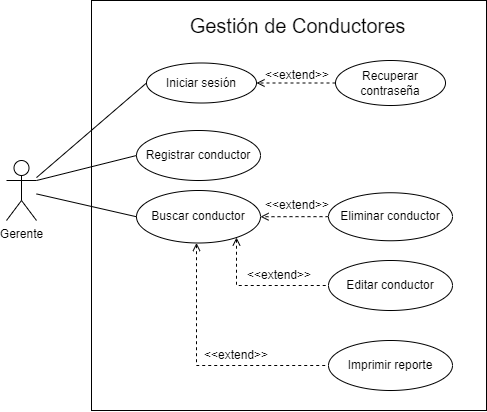

The diagram above was exported from draw.io. Its source (the exported page's mxGraphModel, read from the mxfile embedded in the PNG):
<mxGraphModel dx="695" dy="461" grid="1" gridSize="10" guides="1" tooltips="1" connect="1" arrows="1" fold="1" page="1" pageScale="1" pageWidth="827" pageHeight="1169" math="0" shadow="0">
  <root>
    <mxCell id="0" />
    <mxCell id="1" parent="0" />
    <mxCell id="suTNYbLgi1uIp-669YL--13" value="" style="rounded=0;whiteSpace=wrap;html=1;" vertex="1" parent="1">
      <mxGeometry x="135" y="240" width="395" height="410" as="geometry" />
    </mxCell>
    <mxCell id="suTNYbLgi1uIp-669YL--1" value="Gerente" style="shape=umlActor;verticalLabelPosition=bottom;verticalAlign=top;html=1;outlineConnect=0;" vertex="1" parent="1">
      <mxGeometry x="50" y="400" width="30" height="60" as="geometry" />
    </mxCell>
    <mxCell id="suTNYbLgi1uIp-669YL--4" value="Iniciar sesión" style="ellipse;whiteSpace=wrap;html=1;" vertex="1" parent="1">
      <mxGeometry x="190" y="302.5" width="110" height="40" as="geometry" />
    </mxCell>
    <mxCell id="suTNYbLgi1uIp-669YL--12" style="edgeStyle=orthogonalEdgeStyle;rounded=0;orthogonalLoop=1;jettySize=auto;html=1;entryX=1;entryY=0.5;entryDx=0;entryDy=0;endArrow=open;endFill=0;dashed=1;" edge="1" parent="1" source="suTNYbLgi1uIp-669YL--11" target="suTNYbLgi1uIp-669YL--4">
      <mxGeometry relative="1" as="geometry" />
    </mxCell>
    <mxCell id="suTNYbLgi1uIp-669YL--11" value="Recuperar contraseña" style="ellipse;whiteSpace=wrap;html=1;" vertex="1" parent="1">
      <mxGeometry x="379" y="300" width="110" height="45" as="geometry" />
    </mxCell>
    <mxCell id="suTNYbLgi1uIp-669YL--36" style="edgeStyle=orthogonalEdgeStyle;rounded=0;orthogonalLoop=1;jettySize=auto;html=1;entryX=0;entryY=0.5;entryDx=0;entryDy=0;dashed=1;startArrow=open;startFill=0;endArrow=none;endFill=0;" edge="1" parent="1" source="suTNYbLgi1uIp-669YL--15" target="suTNYbLgi1uIp-669YL--16">
      <mxGeometry relative="1" as="geometry">
        <Array as="points">
          <mxPoint x="280" y="525" />
        </Array>
      </mxGeometry>
    </mxCell>
    <mxCell id="suTNYbLgi1uIp-669YL--37" style="edgeStyle=orthogonalEdgeStyle;rounded=0;orthogonalLoop=1;jettySize=auto;html=1;entryX=0;entryY=0.5;entryDx=0;entryDy=0;dashed=1;startArrow=open;startFill=0;endArrow=none;endFill=0;" edge="1" parent="1" source="suTNYbLgi1uIp-669YL--15" target="suTNYbLgi1uIp-669YL--32">
      <mxGeometry relative="1" as="geometry">
        <Array as="points">
          <mxPoint x="240" y="605" />
        </Array>
      </mxGeometry>
    </mxCell>
    <mxCell id="suTNYbLgi1uIp-669YL--15" value="Buscar conductor" style="ellipse;whiteSpace=wrap;html=1;" vertex="1" parent="1">
      <mxGeometry x="180" y="430" width="124" height="52.5" as="geometry" />
    </mxCell>
    <mxCell id="suTNYbLgi1uIp-669YL--16" value="Editar conductor" style="ellipse;whiteSpace=wrap;html=1;" vertex="1" parent="1">
      <mxGeometry x="372" y="500" width="124" height="50" as="geometry" />
    </mxCell>
    <mxCell id="suTNYbLgi1uIp-669YL--23" style="edgeStyle=orthogonalEdgeStyle;rounded=0;orthogonalLoop=1;jettySize=auto;html=1;entryX=1;entryY=0.5;entryDx=0;entryDy=0;dashed=1;endArrow=open;endFill=0;" edge="1" parent="1" source="suTNYbLgi1uIp-669YL--17" target="suTNYbLgi1uIp-669YL--15">
      <mxGeometry relative="1" as="geometry" />
    </mxCell>
    <mxCell id="suTNYbLgi1uIp-669YL--17" value="Eliminar conductor" style="ellipse;whiteSpace=wrap;html=1;" vertex="1" parent="1">
      <mxGeometry x="372" y="432.25" width="124" height="48" as="geometry" />
    </mxCell>
    <mxCell id="suTNYbLgi1uIp-669YL--18" value="Registrar conductor" style="ellipse;whiteSpace=wrap;html=1;" vertex="1" parent="1">
      <mxGeometry x="180" y="370" width="124" height="50" as="geometry" />
    </mxCell>
    <mxCell id="suTNYbLgi1uIp-669YL--20" value="" style="endArrow=none;html=1;rounded=0;exitX=1;exitY=0.3333333333333333;exitDx=0;exitDy=0;exitPerimeter=0;entryX=0;entryY=0.5;entryDx=0;entryDy=0;endFill=0;" edge="1" parent="1" source="suTNYbLgi1uIp-669YL--1" target="suTNYbLgi1uIp-669YL--18">
      <mxGeometry width="50" height="50" relative="1" as="geometry">
        <mxPoint x="110" y="400" as="sourcePoint" />
        <mxPoint x="160" y="350" as="targetPoint" />
      </mxGeometry>
    </mxCell>
    <mxCell id="suTNYbLgi1uIp-669YL--22" value="" style="endArrow=none;html=1;rounded=0;entryX=0;entryY=0.5;entryDx=0;entryDy=0;endFill=0;" edge="1" parent="1" source="suTNYbLgi1uIp-669YL--1" target="suTNYbLgi1uIp-669YL--15">
      <mxGeometry width="50" height="50" relative="1" as="geometry">
        <mxPoint x="120.00000000000011" y="465" as="sourcePoint" />
        <mxPoint x="170" y="415" as="targetPoint" />
      </mxGeometry>
    </mxCell>
    <mxCell id="suTNYbLgi1uIp-669YL--24" value="&amp;lt;&amp;lt;extend&amp;gt;&amp;gt;" style="text;html=1;strokeColor=none;fillColor=none;align=center;verticalAlign=middle;whiteSpace=wrap;rounded=0;" vertex="1" parent="1">
      <mxGeometry x="317" y="440" width="48" height="10" as="geometry" />
    </mxCell>
    <mxCell id="suTNYbLgi1uIp-669YL--28" value="&amp;lt;&amp;lt;extend&amp;gt;&amp;gt;" style="text;html=1;strokeColor=none;fillColor=none;align=center;verticalAlign=middle;whiteSpace=wrap;rounded=0;" vertex="1" parent="1">
      <mxGeometry x="298.5" y="510" width="48" height="10" as="geometry" />
    </mxCell>
    <mxCell id="suTNYbLgi1uIp-669YL--32" value="Imprimir reporte" style="ellipse;whiteSpace=wrap;html=1;" vertex="1" parent="1">
      <mxGeometry x="372" y="580" width="124" height="50" as="geometry" />
    </mxCell>
    <mxCell id="suTNYbLgi1uIp-669YL--34" value="&amp;lt;&amp;lt;extend&amp;gt;&amp;gt;" style="text;html=1;strokeColor=none;fillColor=none;align=center;verticalAlign=middle;whiteSpace=wrap;rounded=0;" vertex="1" parent="1">
      <mxGeometry x="256" y="590" width="48" height="10" as="geometry" />
    </mxCell>
    <mxCell id="suTNYbLgi1uIp-669YL--39" value="" style="endArrow=none;html=1;rounded=0;entryX=0;entryY=0.5;entryDx=0;entryDy=0;endFill=0;" edge="1" parent="1" source="suTNYbLgi1uIp-669YL--1" target="suTNYbLgi1uIp-669YL--4">
      <mxGeometry width="50" height="50" relative="1" as="geometry">
        <mxPoint x="80" y="345.0000000000001" as="sourcePoint" />
        <mxPoint x="180.00000000000023" y="319.9999999999999" as="targetPoint" />
      </mxGeometry>
    </mxCell>
    <mxCell id="suTNYbLgi1uIp-669YL--42" value="&amp;lt;&amp;lt;extend&amp;gt;&amp;gt;" style="text;html=1;strokeColor=none;fillColor=none;align=center;verticalAlign=middle;whiteSpace=wrap;rounded=0;" vertex="1" parent="1">
      <mxGeometry x="317" y="310" width="48" height="10" as="geometry" />
    </mxCell>
    <mxCell id="suTNYbLgi1uIp-669YL--43" value="Gestión de Conductores" style="text;html=1;strokeColor=none;fillColor=none;align=center;verticalAlign=middle;whiteSpace=wrap;rounded=0;fontSize=20;" vertex="1" parent="1">
      <mxGeometry x="226.5" y="250" width="229" height="30" as="geometry" />
    </mxCell>
  </root>
</mxGraphModel>